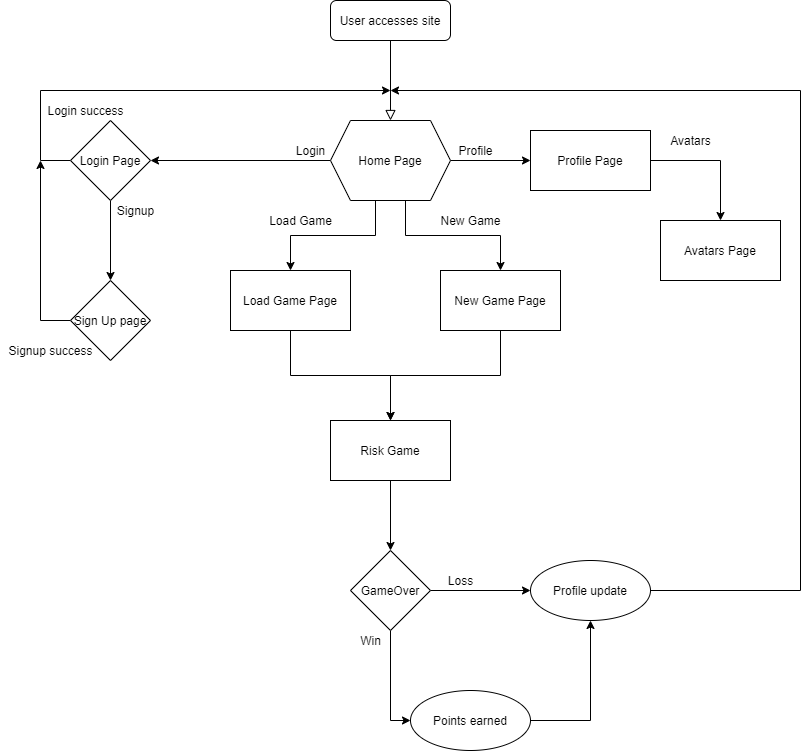

The diagram above was exported from draw.io. Its source (the exported page's mxGraphModel, read from the mxfile embedded in the PNG):
<mxGraphModel dx="1422" dy="705" grid="1" gridSize="10" guides="1" tooltips="1" connect="1" arrows="1" fold="1" page="1" pageScale="1" pageWidth="827" pageHeight="1169" math="0" shadow="0">
  <root>
    <mxCell id="WIyWlLk6GJQsqaUBKTNV-0" />
    <mxCell id="WIyWlLk6GJQsqaUBKTNV-1" parent="WIyWlLk6GJQsqaUBKTNV-0" />
    <mxCell id="WIyWlLk6GJQsqaUBKTNV-2" value="" style="rounded=0;html=1;jettySize=auto;orthogonalLoop=1;fontSize=11;endArrow=block;endFill=0;endSize=8;strokeWidth=1;shadow=0;labelBackgroundColor=none;edgeStyle=orthogonalEdgeStyle;entryX=0.5;entryY=0;entryDx=0;entryDy=0;" parent="WIyWlLk6GJQsqaUBKTNV-1" source="WIyWlLk6GJQsqaUBKTNV-3" target="vXFY83Xf9ankeTEFjcHU-0" edge="1">
      <mxGeometry relative="1" as="geometry">
        <mxPoint x="390" y="150" as="targetPoint" />
      </mxGeometry>
    </mxCell>
    <mxCell id="WIyWlLk6GJQsqaUBKTNV-3" value="User accesses site" style="rounded=1;whiteSpace=wrap;html=1;fontSize=12;glass=0;strokeWidth=1;shadow=0;" parent="WIyWlLk6GJQsqaUBKTNV-1" vertex="1">
      <mxGeometry x="330" y="40" width="120" height="40" as="geometry" />
    </mxCell>
    <mxCell id="vXFY83Xf9ankeTEFjcHU-4" value="" style="edgeStyle=orthogonalEdgeStyle;rounded=0;orthogonalLoop=1;jettySize=auto;html=1;" parent="WIyWlLk6GJQsqaUBKTNV-1" source="vXFY83Xf9ankeTEFjcHU-0" target="vXFY83Xf9ankeTEFjcHU-3" edge="1">
      <mxGeometry relative="1" as="geometry" />
    </mxCell>
    <mxCell id="vXFY83Xf9ankeTEFjcHU-15" value="" style="edgeStyle=orthogonalEdgeStyle;rounded=0;orthogonalLoop=1;jettySize=auto;html=1;" parent="WIyWlLk6GJQsqaUBKTNV-1" source="vXFY83Xf9ankeTEFjcHU-0" target="vXFY83Xf9ankeTEFjcHU-14" edge="1">
      <mxGeometry relative="1" as="geometry" />
    </mxCell>
    <mxCell id="vXFY83Xf9ankeTEFjcHU-25" style="edgeStyle=orthogonalEdgeStyle;rounded=0;orthogonalLoop=1;jettySize=auto;html=1;exitX=0.375;exitY=1;exitDx=0;exitDy=0;" parent="WIyWlLk6GJQsqaUBKTNV-1" source="vXFY83Xf9ankeTEFjcHU-0" edge="1">
      <mxGeometry relative="1" as="geometry">
        <mxPoint x="290" y="310" as="targetPoint" />
      </mxGeometry>
    </mxCell>
    <mxCell id="vXFY83Xf9ankeTEFjcHU-26" style="edgeStyle=orthogonalEdgeStyle;rounded=0;orthogonalLoop=1;jettySize=auto;html=1;exitX=0.625;exitY=1;exitDx=0;exitDy=0;entryX=0.5;entryY=0;entryDx=0;entryDy=0;" parent="WIyWlLk6GJQsqaUBKTNV-1" source="vXFY83Xf9ankeTEFjcHU-0" target="vXFY83Xf9ankeTEFjcHU-29" edge="1">
      <mxGeometry relative="1" as="geometry">
        <mxPoint x="500" y="300" as="targetPoint" />
      </mxGeometry>
    </mxCell>
    <mxCell id="vXFY83Xf9ankeTEFjcHU-0" value="Home Page" style="shape=hexagon;perimeter=hexagonPerimeter2;whiteSpace=wrap;html=1;fixedSize=1;" parent="WIyWlLk6GJQsqaUBKTNV-1" vertex="1">
      <mxGeometry x="330" y="160" width="120" height="80" as="geometry" />
    </mxCell>
    <mxCell id="vXFY83Xf9ankeTEFjcHU-7" style="edgeStyle=orthogonalEdgeStyle;rounded=0;orthogonalLoop=1;jettySize=auto;html=1;exitX=0;exitY=0.5;exitDx=0;exitDy=0;" parent="WIyWlLk6GJQsqaUBKTNV-1" source="vXFY83Xf9ankeTEFjcHU-3" edge="1">
      <mxGeometry relative="1" as="geometry">
        <mxPoint x="390" y="130" as="targetPoint" />
        <Array as="points">
          <mxPoint x="40" y="200" />
          <mxPoint x="40" y="130" />
        </Array>
      </mxGeometry>
    </mxCell>
    <mxCell id="vXFY83Xf9ankeTEFjcHU-10" value="" style="edgeStyle=orthogonalEdgeStyle;rounded=0;orthogonalLoop=1;jettySize=auto;html=1;" parent="WIyWlLk6GJQsqaUBKTNV-1" source="vXFY83Xf9ankeTEFjcHU-3" target="vXFY83Xf9ankeTEFjcHU-9" edge="1">
      <mxGeometry relative="1" as="geometry" />
    </mxCell>
    <mxCell id="vXFY83Xf9ankeTEFjcHU-3" value="Login Page" style="rhombus;whiteSpace=wrap;html=1;" parent="WIyWlLk6GJQsqaUBKTNV-1" vertex="1">
      <mxGeometry x="70" y="160" width="80" height="80" as="geometry" />
    </mxCell>
    <mxCell id="vXFY83Xf9ankeTEFjcHU-6" value="Login" style="text;html=1;align=center;verticalAlign=middle;resizable=0;points=[];autosize=1;strokeColor=none;fillColor=none;" parent="WIyWlLk6GJQsqaUBKTNV-1" vertex="1">
      <mxGeometry x="290" y="180" width="40" height="20" as="geometry" />
    </mxCell>
    <mxCell id="vXFY83Xf9ankeTEFjcHU-8" value="Login success" style="text;html=1;align=center;verticalAlign=middle;resizable=0;points=[];autosize=1;strokeColor=none;fillColor=none;" parent="WIyWlLk6GJQsqaUBKTNV-1" vertex="1">
      <mxGeometry x="40" y="140" width="90" height="20" as="geometry" />
    </mxCell>
    <mxCell id="vXFY83Xf9ankeTEFjcHU-12" style="edgeStyle=orthogonalEdgeStyle;rounded=0;orthogonalLoop=1;jettySize=auto;html=1;exitX=0;exitY=0.5;exitDx=0;exitDy=0;" parent="WIyWlLk6GJQsqaUBKTNV-1" source="vXFY83Xf9ankeTEFjcHU-9" edge="1">
      <mxGeometry relative="1" as="geometry">
        <mxPoint x="40" y="200" as="targetPoint" />
        <Array as="points">
          <mxPoint x="40" y="360" />
        </Array>
      </mxGeometry>
    </mxCell>
    <mxCell id="vXFY83Xf9ankeTEFjcHU-9" value="Sign Up page" style="rhombus;whiteSpace=wrap;html=1;" parent="WIyWlLk6GJQsqaUBKTNV-1" vertex="1">
      <mxGeometry x="70" y="320" width="80" height="80" as="geometry" />
    </mxCell>
    <mxCell id="vXFY83Xf9ankeTEFjcHU-11" value="Signup" style="text;html=1;align=center;verticalAlign=middle;resizable=0;points=[];autosize=1;strokeColor=none;fillColor=none;" parent="WIyWlLk6GJQsqaUBKTNV-1" vertex="1">
      <mxGeometry x="110" y="240" width="50" height="20" as="geometry" />
    </mxCell>
    <mxCell id="vXFY83Xf9ankeTEFjcHU-13" value="Signup success" style="text;html=1;align=center;verticalAlign=middle;resizable=0;points=[];autosize=1;strokeColor=none;fillColor=none;" parent="WIyWlLk6GJQsqaUBKTNV-1" vertex="1">
      <mxGeometry y="380" width="100" height="20" as="geometry" />
    </mxCell>
    <mxCell id="vXFY83Xf9ankeTEFjcHU-18" value="" style="edgeStyle=orthogonalEdgeStyle;rounded=0;orthogonalLoop=1;jettySize=auto;html=1;" parent="WIyWlLk6GJQsqaUBKTNV-1" source="vXFY83Xf9ankeTEFjcHU-14" target="vXFY83Xf9ankeTEFjcHU-17" edge="1">
      <mxGeometry relative="1" as="geometry" />
    </mxCell>
    <mxCell id="vXFY83Xf9ankeTEFjcHU-14" value="Profile Page" style="whiteSpace=wrap;html=1;" parent="WIyWlLk6GJQsqaUBKTNV-1" vertex="1">
      <mxGeometry x="530" y="170" width="120" height="60" as="geometry" />
    </mxCell>
    <mxCell id="vXFY83Xf9ankeTEFjcHU-16" value="Profile" style="text;html=1;align=center;verticalAlign=middle;resizable=0;points=[];autosize=1;strokeColor=none;fillColor=none;" parent="WIyWlLk6GJQsqaUBKTNV-1" vertex="1">
      <mxGeometry x="450" y="180" width="50" height="20" as="geometry" />
    </mxCell>
    <mxCell id="vXFY83Xf9ankeTEFjcHU-17" value="Avatars Page" style="whiteSpace=wrap;html=1;" parent="WIyWlLk6GJQsqaUBKTNV-1" vertex="1">
      <mxGeometry x="660" y="260" width="120" height="60" as="geometry" />
    </mxCell>
    <mxCell id="vXFY83Xf9ankeTEFjcHU-21" value="Avatars" style="text;html=1;align=center;verticalAlign=middle;resizable=0;points=[];autosize=1;strokeColor=none;fillColor=none;" parent="WIyWlLk6GJQsqaUBKTNV-1" vertex="1">
      <mxGeometry x="660" y="170" width="60" height="20" as="geometry" />
    </mxCell>
    <mxCell id="vXFY83Xf9ankeTEFjcHU-27" value="Load Game" style="text;html=1;align=center;verticalAlign=middle;resizable=0;points=[];autosize=1;strokeColor=none;fillColor=none;" parent="WIyWlLk6GJQsqaUBKTNV-1" vertex="1">
      <mxGeometry x="260" y="250" width="80" height="20" as="geometry" />
    </mxCell>
    <mxCell id="vXFY83Xf9ankeTEFjcHU-31" style="edgeStyle=orthogonalEdgeStyle;rounded=0;orthogonalLoop=1;jettySize=auto;html=1;exitX=0.5;exitY=1;exitDx=0;exitDy=0;" parent="WIyWlLk6GJQsqaUBKTNV-1" source="vXFY83Xf9ankeTEFjcHU-28" edge="1">
      <mxGeometry relative="1" as="geometry">
        <mxPoint x="390" y="460" as="targetPoint" />
      </mxGeometry>
    </mxCell>
    <mxCell id="vXFY83Xf9ankeTEFjcHU-28" value="Load Game Page" style="rounded=0;whiteSpace=wrap;html=1;" parent="WIyWlLk6GJQsqaUBKTNV-1" vertex="1">
      <mxGeometry x="230" y="310" width="120" height="60" as="geometry" />
    </mxCell>
    <mxCell id="vXFY83Xf9ankeTEFjcHU-32" style="edgeStyle=orthogonalEdgeStyle;rounded=0;orthogonalLoop=1;jettySize=auto;html=1;exitX=0.5;exitY=1;exitDx=0;exitDy=0;" parent="WIyWlLk6GJQsqaUBKTNV-1" source="vXFY83Xf9ankeTEFjcHU-29" edge="1">
      <mxGeometry relative="1" as="geometry">
        <mxPoint x="390" y="460" as="targetPoint" />
      </mxGeometry>
    </mxCell>
    <mxCell id="vXFY83Xf9ankeTEFjcHU-29" value="New Game Page" style="rounded=0;whiteSpace=wrap;html=1;" parent="WIyWlLk6GJQsqaUBKTNV-1" vertex="1">
      <mxGeometry x="440" y="310" width="120" height="60" as="geometry" />
    </mxCell>
    <mxCell id="vXFY83Xf9ankeTEFjcHU-30" value="New Game" style="text;html=1;align=center;verticalAlign=middle;resizable=0;points=[];autosize=1;strokeColor=none;fillColor=none;" parent="WIyWlLk6GJQsqaUBKTNV-1" vertex="1">
      <mxGeometry x="430" y="250" width="80" height="20" as="geometry" />
    </mxCell>
    <mxCell id="vXFY83Xf9ankeTEFjcHU-36" value="" style="edgeStyle=orthogonalEdgeStyle;rounded=0;orthogonalLoop=1;jettySize=auto;html=1;" parent="WIyWlLk6GJQsqaUBKTNV-1" source="vXFY83Xf9ankeTEFjcHU-33" target="vXFY83Xf9ankeTEFjcHU-35" edge="1">
      <mxGeometry relative="1" as="geometry" />
    </mxCell>
    <mxCell id="vXFY83Xf9ankeTEFjcHU-33" value="Risk Game" style="rounded=0;whiteSpace=wrap;html=1;" parent="WIyWlLk6GJQsqaUBKTNV-1" vertex="1">
      <mxGeometry x="330" y="460" width="120" height="60" as="geometry" />
    </mxCell>
    <mxCell id="vXFY83Xf9ankeTEFjcHU-41" value="" style="edgeStyle=orthogonalEdgeStyle;rounded=0;orthogonalLoop=1;jettySize=auto;html=1;" parent="WIyWlLk6GJQsqaUBKTNV-1" source="vXFY83Xf9ankeTEFjcHU-35" target="vXFY83Xf9ankeTEFjcHU-40" edge="1">
      <mxGeometry relative="1" as="geometry" />
    </mxCell>
    <mxCell id="vXFY83Xf9ankeTEFjcHU-43" value="" style="edgeStyle=orthogonalEdgeStyle;rounded=0;orthogonalLoop=1;jettySize=auto;html=1;entryX=0;entryY=0.5;entryDx=0;entryDy=0;" parent="WIyWlLk6GJQsqaUBKTNV-1" source="vXFY83Xf9ankeTEFjcHU-35" target="vXFY83Xf9ankeTEFjcHU-42" edge="1">
      <mxGeometry relative="1" as="geometry" />
    </mxCell>
    <mxCell id="vXFY83Xf9ankeTEFjcHU-35" value="GameOver" style="rhombus;whiteSpace=wrap;html=1;rounded=0;" parent="WIyWlLk6GJQsqaUBKTNV-1" vertex="1">
      <mxGeometry x="350" y="590" width="80" height="80" as="geometry" />
    </mxCell>
    <mxCell id="vXFY83Xf9ankeTEFjcHU-39" value="Loss" style="text;html=1;align=center;verticalAlign=middle;resizable=0;points=[];autosize=1;strokeColor=none;fillColor=none;" parent="WIyWlLk6GJQsqaUBKTNV-1" vertex="1">
      <mxGeometry x="440" y="610" width="40" height="20" as="geometry" />
    </mxCell>
    <mxCell id="vXFY83Xf9ankeTEFjcHU-46" style="edgeStyle=orthogonalEdgeStyle;rounded=0;orthogonalLoop=1;jettySize=auto;html=1;exitX=1;exitY=0.5;exitDx=0;exitDy=0;" parent="WIyWlLk6GJQsqaUBKTNV-1" source="vXFY83Xf9ankeTEFjcHU-40" edge="1">
      <mxGeometry relative="1" as="geometry">
        <mxPoint x="390" y="130" as="targetPoint" />
        <Array as="points">
          <mxPoint x="800" y="630" />
          <mxPoint x="800" y="130" />
          <mxPoint x="390" y="130" />
        </Array>
      </mxGeometry>
    </mxCell>
    <mxCell id="vXFY83Xf9ankeTEFjcHU-40" value="Profile update" style="ellipse;whiteSpace=wrap;html=1;rounded=0;" parent="WIyWlLk6GJQsqaUBKTNV-1" vertex="1">
      <mxGeometry x="530" y="600" width="120" height="60" as="geometry" />
    </mxCell>
    <mxCell id="vXFY83Xf9ankeTEFjcHU-45" style="edgeStyle=orthogonalEdgeStyle;rounded=0;orthogonalLoop=1;jettySize=auto;html=1;exitX=1;exitY=0.5;exitDx=0;exitDy=0;entryX=0.5;entryY=1;entryDx=0;entryDy=0;" parent="WIyWlLk6GJQsqaUBKTNV-1" source="vXFY83Xf9ankeTEFjcHU-42" target="vXFY83Xf9ankeTEFjcHU-40" edge="1">
      <mxGeometry relative="1" as="geometry" />
    </mxCell>
    <mxCell id="vXFY83Xf9ankeTEFjcHU-42" value="Points earned" style="ellipse;whiteSpace=wrap;html=1;rounded=0;" parent="WIyWlLk6GJQsqaUBKTNV-1" vertex="1">
      <mxGeometry x="410" y="730" width="120" height="60" as="geometry" />
    </mxCell>
    <mxCell id="vXFY83Xf9ankeTEFjcHU-44" value="Win" style="text;html=1;align=center;verticalAlign=middle;resizable=0;points=[];autosize=1;strokeColor=none;fillColor=none;" parent="WIyWlLk6GJQsqaUBKTNV-1" vertex="1">
      <mxGeometry x="350" y="670" width="40" height="20" as="geometry" />
    </mxCell>
  </root>
</mxGraphModel>